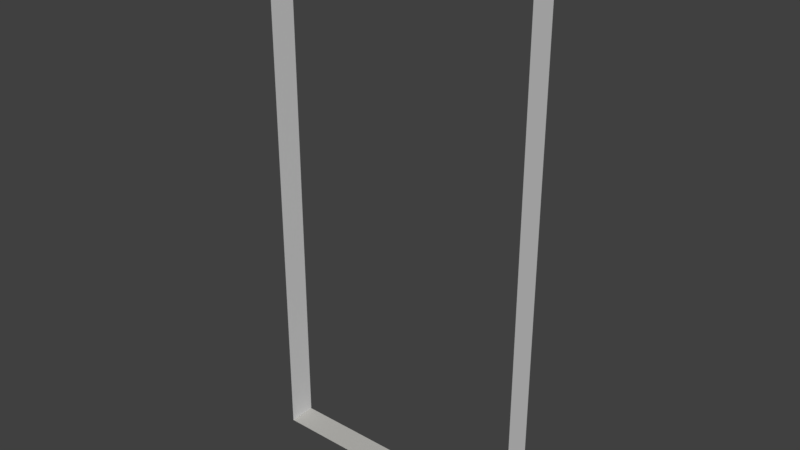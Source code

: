 # Source: SupermarketConnection.blend  (saved by Blender 2.79.0; exported with 4.5.12 LTS)
import bpy
from mathutils import Matrix  # noqa: F401  (used for matrix-valued properties, if any)

bpy.ops.wm.read_factory_settings(use_empty=True)
scene = bpy.context.scene
scene.name = 'Scene'

# ---- collections
col_collection_1 = bpy.data.collections.new('Collection 1'); scene.collection.children.link(col_collection_1)

# ---- materials (node trees are filled in below, after node groups)
mat_floor = bpy.data.materials.new('Floor')
mat_floor.alpha_threshold = 0.0
mat_floor.use_transparent_shadow = False
mat_floor.diffuse_color = (0.5397, 0.5324, 0.5058, 1.0)
mat_floor.roughness = 0.5
mat_walls = bpy.data.materials.new('Walls')
mat_walls.alpha_threshold = 0.0
mat_walls.use_transparent_shadow = False
mat_walls.diffuse_color = (0.6738, 0.6738, 0.6738, 1.0)
mat_walls.roughness = 0.5
mat_ceiling = bpy.data.materials.new('Ceiling')
mat_ceiling.alpha_threshold = 0.0
mat_ceiling.use_transparent_shadow = False
mat_ceiling.roughness = 0.5
mat_outwhite = bpy.data.materials.new('OutWhite')
mat_outwhite.alpha_threshold = 0.0
mat_outwhite.use_transparent_shadow = False
mat_outwhite.diffuse_color = (1.0, 1.0, 1.0, 1.0)
mat_outwhite.roughness = 0.5
mat_outcyan = bpy.data.materials.new('OutCyan')
mat_outcyan.alpha_threshold = 0.0
mat_outcyan.use_transparent_shadow = False
mat_outcyan.diffuse_color = (0.0, 1.0, 1.0, 1.0)
mat_outcyan.roughness = 0.5
mat_outpink = bpy.data.materials.new('OutPink')
mat_outpink.alpha_threshold = 0.0
mat_outpink.use_transparent_shadow = False
mat_outpink.diffuse_color = (1.0, 0.1519, 0.9841, 1.0)
mat_outpink.roughness = 0.5

# ---- material node trees

# ---- world
world_world = bpy.data.worlds.new('World'); scene.world = world_world
world_world.color = (0.05088, 0.05088, 0.05088)
world_world.use_sun_shadow = False
world_world.sun_shadow_jitter_overblur = 0.0
world_world.cycles.sampling_method = 'MANUAL'

# ---- meshes
me_plane = bpy.data.meshes.new('Plane')
me_plane.from_pydata([(0.5, 0.1, 0.0), (-0.5, 0.1, 0.0), (0.5, 3.874e-07, 0.0), (-0.5, 3.874e-07, 0.0), (-0.5, 0.1, 2.0), (-0.5, 3.874e-07, 2.0), (0.5, 0.1, 2.0), (0.5, 3.874e-07, 2.0)], [], [(1, 3, 2, 0), (4, 6, 7, 5), (1, 4, 5, 3), (2, 7, 6, 0)])
me_plane.polygons.foreach_set('material_index', [0, 1, 1, 1])
_uv = me_plane.uv_layers.new(name='UVMap')
_uv.uv.foreach_set('vector', [0.0, 0.125, 0.0, 0.0625, 0.0, 0.0625, 0.0, 0.125, 0.0, 0.0, 0.0, 0.0, 0.0, 0.0, 0.0, 0.0, 0.0, 0.125, 0.1667, 0.125, 0.0, 0.0, 0.0, 0.0625, 0.0, 0.0, 0.0, 0.0, 0.0, 0.0, 0.0, 0.0])
_uv.active_render = True
_uv = me_plane.uv_layers.new(name='UVMap.001')
_uv.uv.foreach_set('vector', [0.0, 0.125, 0.0, 0.0625, 0.0, 0.0625, 0.0, 0.125, 0.0, 0.0, 0.0, 0.0, 0.0, 0.0, 0.0, 0.0, 0.0, 0.125, 0.1667, 0.125, 0.0, 0.0, 0.0, 0.0625, 0.0, 0.0, 0.0, 0.0, 0.0, 0.0, 0.0, 0.0])
me_plane.materials.append(mat_floor)
me_plane.materials.append(mat_walls)
me_plane.materials.append(mat_ceiling)
me_plane.materials.append(mat_outwhite)
me_plane.materials.append(mat_outcyan)
me_plane.materials.append(mat_outpink)
me_plane.use_remesh_preserve_volume = False
me_plane.use_remesh_preserve_attributes = False
me_plane.use_mirror_vertex_groups = False
me_plane.update()

# ---- objects
ob_plane = bpy.data.objects.new('Plane', me_plane)

# ---- transforms, parenting, visibility, modifiers, constraints
ob_plane.location = (0.0, 0.0, 0.0)
ob_plane.lineart.crease_threshold = 0.0

# ---- collection membership
col_collection_1.objects.link(ob_plane)

# ---- scene / render settings (as saved in the file)
scene.frame_start = 1; scene.frame_end = 250; scene.frame_set(1)
scene.render.engine = 'BLENDER_EEVEE_NEXT'
scene.render.resolution_percentage = 50
scene.render.dither_intensity = 0.0
scene.cycles.use_denoising = False
scene.cycles.samples = 128
scene.cycles.sampling_pattern = 'TABULATED_SOBOL'
scene.cycles.use_adaptive_sampling = False
scene.cycles.use_light_tree = False
scene.cycles.blur_glossy = 0.0
scene.cycles.sample_clamp_indirect = 0.0
scene.view_settings.view_transform = 'Standard'
bpy.context.view_layer.update()

# ---- added for rendering (the .blend has no active camera and no usable light): camera, sun
cam_auto = bpy.data.cameras.new('AutoCamera')
cam_auto.lens = 50.0
cam_auto.sensor_width = 36.0
cam_auto.clip_end = 1000.0
ob_auto_camera = bpy.data.objects.new('AutoCamera', cam_auto)
scene.collection.objects.link(ob_auto_camera)
ob_auto_camera.location = (2.07093, -2.43512, 2.65675)
ob_auto_camera.rotation_euler = (1.09748, -7.21219e-08, 0.694738)
scene.camera = ob_auto_camera
light_auto_sun = bpy.data.lights.new('AutoSun', 'SUN')
light_auto_sun.energy = 3.0
light_auto_sun.angle = 0.0523599
ob_auto_sun = bpy.data.objects.new('AutoSun', light_auto_sun)
scene.collection.objects.link(ob_auto_sun)
ob_auto_sun.rotation_euler = (0.872665, 0.174533, 0.523599)
bpy.context.view_layer.update()
